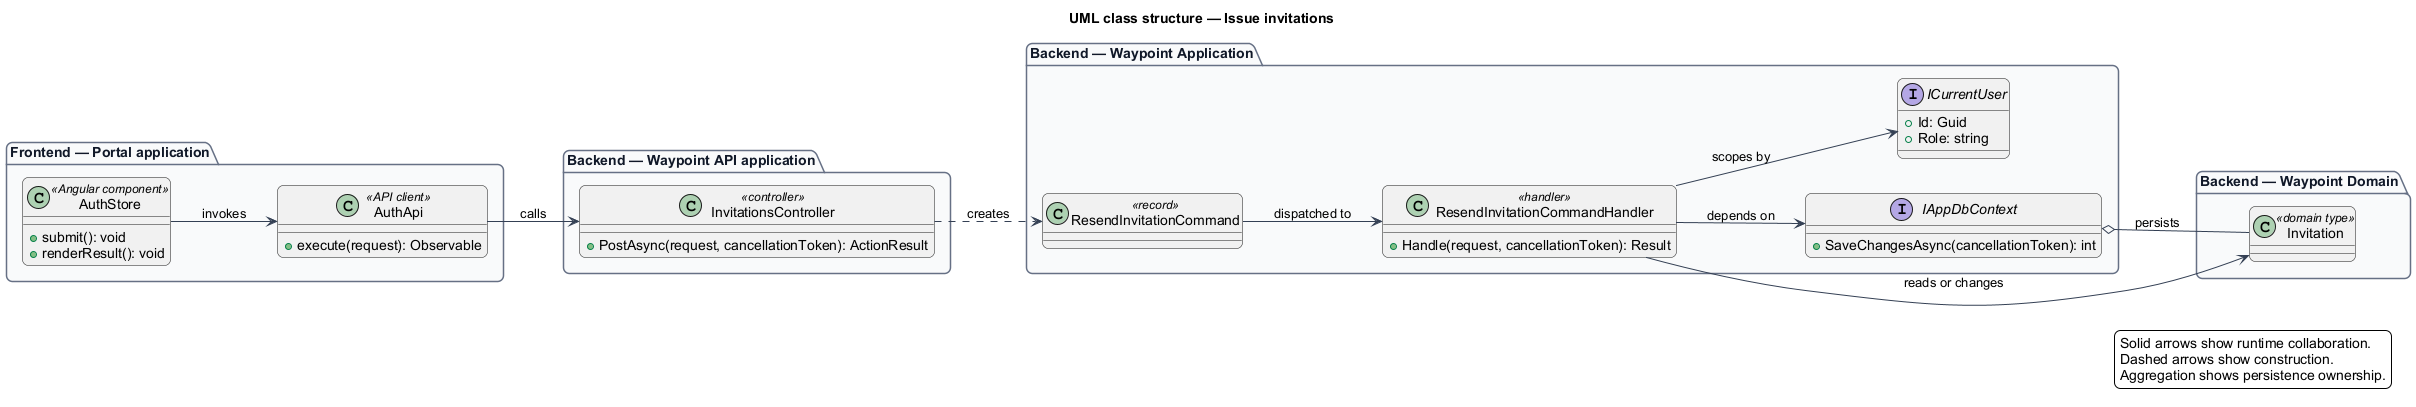

The diagram above was rendered by PlantUML. Its source (embedded in the PNG):
@startuml
left to right direction
title UML class structure — Issue invitations
skinparam backgroundColor #FFFFFF
skinparam shadowing false
skinparam roundcorner 12
skinparam defaultFontName Arial
skinparam ArrowColor #344054
skinparam rectangle {
  BorderColor #344054
  FontColor #101828
}
skinparam package {
  BorderColor #667085
  FontColor #101828
  BackgroundColor #F9FAFB
}
package "Frontend — Portal application" {
  class "AuthStore" as page_AuthStore <<Angular component>> {
    +submit(): void
    +renderResult(): void
  }
  class "AuthApi" as client_AuthApi <<API client>> {
    +execute(request): Observable
  }
}
package "Backend — Waypoint API application" {
  class "InvitationsController" as controller_InvitationsController <<controller>> {
    +PostAsync(request, cancellationToken): ActionResult
  }
}
package "Backend — Waypoint Application" {
  class "ResendInvitationCommand" as request_ResendInvitationCommand <<record>>
  class "ResendInvitationCommandHandler" as handler_ResendInvitationCommandHandler <<handler>> {
    +Handle(request, cancellationToken): Result
  }
  interface IAppDbContext {
    +SaveChangesAsync(cancellationToken): int
  }
  interface ICurrentUser {
    +Id: Guid
    +Role: string
  }
}
package "Backend — Waypoint Domain" {
  class "Invitation" as entity_Invitation <<domain type>>
}
page_AuthStore --> client_AuthApi : invokes
client_AuthApi --> controller_InvitationsController : calls
controller_InvitationsController ..> request_ResendInvitationCommand : creates
request_ResendInvitationCommand --> handler_ResendInvitationCommandHandler : dispatched to
handler_ResendInvitationCommandHandler --> IAppDbContext : depends on
handler_ResendInvitationCommandHandler --> ICurrentUser : scopes by
handler_ResendInvitationCommandHandler --> entity_Invitation : reads or changes
IAppDbContext o-- entity_Invitation : persists
legend right
  Solid arrows show runtime collaboration.
  Dashed arrows show construction.
  Aggregation shows persistence ownership.
endlegend
@enduml